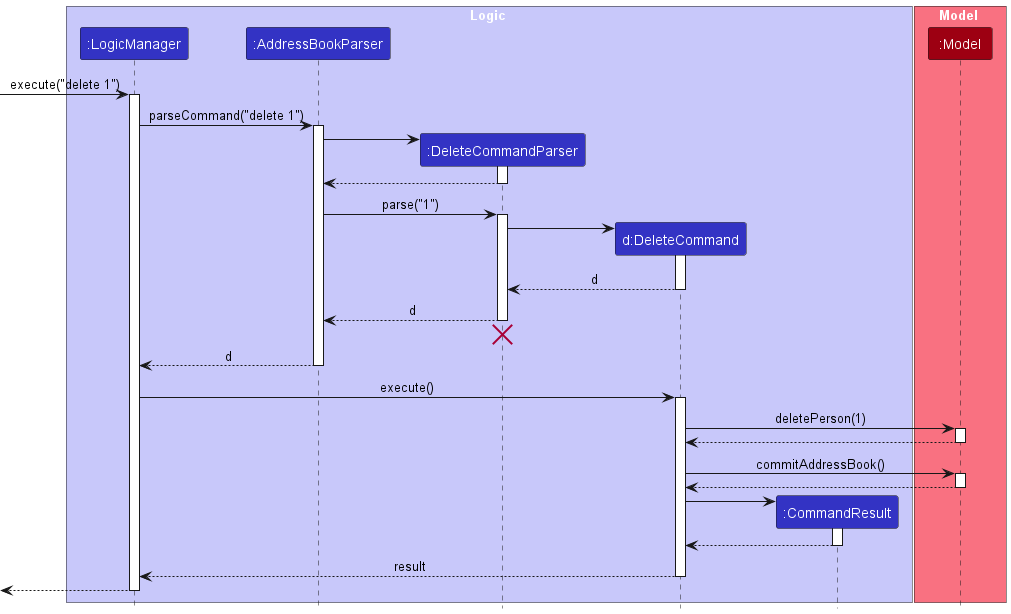

The diagram above was rendered by PlantUML. Its source (embedded in the PNG):
@startuml
!include style.puml
skinparam ArrowFontStyle plain

box Logic LOGIC_COLOR_T1
participant ":LogicManager" as LogicManager LOGIC_COLOR
participant ":AddressBookParser" as AddressBookParser LOGIC_COLOR
participant ":DeleteCommandParser" as DeleteCommandParser LOGIC_COLOR
participant "d:DeleteCommand" as DeleteCommand LOGIC_COLOR
participant ":CommandResult" as CommandResult LOGIC_COLOR
end box

box Model MODEL_COLOR_T1
participant ":Model" as Model MODEL_COLOR
end box

[-> LogicManager : execute("delete 1")
activate LogicManager

LogicManager -> AddressBookParser : parseCommand("delete 1")
activate AddressBookParser

create DeleteCommandParser
AddressBookParser -> DeleteCommandParser
activate DeleteCommandParser

DeleteCommandParser --> AddressBookParser
deactivate DeleteCommandParser

AddressBookParser -> DeleteCommandParser : parse("1")
activate DeleteCommandParser

create DeleteCommand
DeleteCommandParser -> DeleteCommand
activate DeleteCommand

DeleteCommand --> DeleteCommandParser : d
deactivate DeleteCommand

DeleteCommandParser --> AddressBookParser : d
deactivate DeleteCommandParser
'Hidden arrow to position the destroy marker below the end of the activation bar.
DeleteCommandParser -[hidden]-> AddressBookParser
destroy DeleteCommandParser

AddressBookParser --> LogicManager : d
deactivate AddressBookParser

LogicManager -> DeleteCommand : execute()
activate DeleteCommand

DeleteCommand -> Model : deletePerson(1)
activate Model

Model --> DeleteCommand
deactivate Model

DeleteCommand -> Model : commitAddressBook()
activate Model

Model --> DeleteCommand
deactivate Model

create CommandResult
DeleteCommand -> CommandResult
activate CommandResult

CommandResult --> DeleteCommand
deactivate CommandResult

DeleteCommand --> LogicManager : result
deactivate DeleteCommand

[<--LogicManager
deactivate LogicManager
@enduml